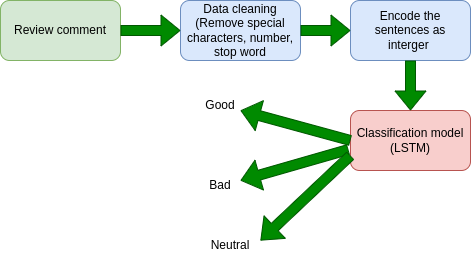

The diagram above was exported from draw.io. Its source (the exported page's mxGraphModel, read from the mxfile embedded in the PNG):
<mxGraphModel dx="1421" dy="799" grid="1" gridSize="10" guides="1" tooltips="1" connect="1" arrows="1" fold="1" page="1" pageScale="1" pageWidth="827" pageHeight="1169" math="0" shadow="0">
  <root>
    <mxCell id="0" />
    <mxCell id="1" parent="0" />
    <mxCell id="cGrfOa7tVGGRmnAUgxHE-1" value="Review comment" style="rounded=1;whiteSpace=wrap;html=1;fillColor=#d5e8d4;strokeColor=#82b366;" vertex="1" parent="1">
      <mxGeometry x="160" y="230" width="120" height="60" as="geometry" />
    </mxCell>
    <mxCell id="cGrfOa7tVGGRmnAUgxHE-3" value="Data cleaning&lt;br&gt;(Remove special characters, number, stop word" style="rounded=1;whiteSpace=wrap;html=1;fillColor=#dae8fc;strokeColor=#6c8ebf;" vertex="1" parent="1">
      <mxGeometry x="340" y="230" width="120" height="60" as="geometry" />
    </mxCell>
    <mxCell id="cGrfOa7tVGGRmnAUgxHE-5" value="" style="shape=flexArrow;endArrow=classic;html=1;rounded=0;exitX=1;exitY=0.5;exitDx=0;exitDy=0;fillColor=#008a00;strokeColor=#005700;" edge="1" parent="1" source="cGrfOa7tVGGRmnAUgxHE-1" target="cGrfOa7tVGGRmnAUgxHE-3">
      <mxGeometry width="50" height="50" relative="1" as="geometry">
        <mxPoint x="330" y="410" as="sourcePoint" />
        <mxPoint x="380" y="360" as="targetPoint" />
      </mxGeometry>
    </mxCell>
    <mxCell id="cGrfOa7tVGGRmnAUgxHE-6" value="Encode the sentences as interger&amp;nbsp;" style="rounded=1;whiteSpace=wrap;html=1;fillColor=#dae8fc;strokeColor=#6c8ebf;" vertex="1" parent="1">
      <mxGeometry x="510" y="230" width="120" height="60" as="geometry" />
    </mxCell>
    <mxCell id="cGrfOa7tVGGRmnAUgxHE-7" value="Classification model (LSTM)" style="rounded=1;whiteSpace=wrap;html=1;fillColor=#f8cecc;strokeColor=#b85450;" vertex="1" parent="1">
      <mxGeometry x="510" y="340" width="120" height="60" as="geometry" />
    </mxCell>
    <mxCell id="cGrfOa7tVGGRmnAUgxHE-8" value="" style="shape=flexArrow;endArrow=classic;html=1;rounded=0;exitX=1;exitY=0.5;exitDx=0;exitDy=0;fillColor=#008a00;strokeColor=#005700;" edge="1" parent="1" source="cGrfOa7tVGGRmnAUgxHE-3" target="cGrfOa7tVGGRmnAUgxHE-6">
      <mxGeometry width="50" height="50" relative="1" as="geometry">
        <mxPoint x="510" y="200" as="sourcePoint" />
        <mxPoint x="560" y="150" as="targetPoint" />
      </mxGeometry>
    </mxCell>
    <mxCell id="cGrfOa7tVGGRmnAUgxHE-9" value="" style="shape=flexArrow;endArrow=classic;html=1;rounded=0;exitX=0.5;exitY=1;exitDx=0;exitDy=0;entryX=0.5;entryY=0;entryDx=0;entryDy=0;fillColor=#008a00;strokeColor=#005700;" edge="1" parent="1" source="cGrfOa7tVGGRmnAUgxHE-6" target="cGrfOa7tVGGRmnAUgxHE-7">
      <mxGeometry width="50" height="50" relative="1" as="geometry">
        <mxPoint x="690" y="320" as="sourcePoint" />
        <mxPoint x="740" y="270" as="targetPoint" />
      </mxGeometry>
    </mxCell>
    <mxCell id="cGrfOa7tVGGRmnAUgxHE-10" value="" style="shape=flexArrow;endArrow=classic;html=1;rounded=0;exitX=0;exitY=0.5;exitDx=0;exitDy=0;fillColor=#008a00;strokeColor=#005700;" edge="1" parent="1" source="cGrfOa7tVGGRmnAUgxHE-7">
      <mxGeometry width="50" height="50" relative="1" as="geometry">
        <mxPoint x="360" y="380" as="sourcePoint" />
        <mxPoint x="400" y="340" as="targetPoint" />
      </mxGeometry>
    </mxCell>
    <mxCell id="cGrfOa7tVGGRmnAUgxHE-11" value="" style="shape=flexArrow;endArrow=classic;html=1;rounded=0;exitX=-0.017;exitY=0.65;exitDx=0;exitDy=0;exitPerimeter=0;fillColor=#008a00;strokeColor=#005700;" edge="1" parent="1" source="cGrfOa7tVGGRmnAUgxHE-7">
      <mxGeometry width="50" height="50" relative="1" as="geometry">
        <mxPoint x="500" y="415" as="sourcePoint" />
        <mxPoint x="400" y="410" as="targetPoint" />
      </mxGeometry>
    </mxCell>
    <mxCell id="cGrfOa7tVGGRmnAUgxHE-12" value="Good" style="text;html=1;strokeColor=none;fillColor=none;align=center;verticalAlign=middle;whiteSpace=wrap;rounded=0;" vertex="1" parent="1">
      <mxGeometry x="340" y="310" width="80" height="50" as="geometry" />
    </mxCell>
    <mxCell id="cGrfOa7tVGGRmnAUgxHE-15" value="Bad" style="text;html=1;strokeColor=none;fillColor=none;align=center;verticalAlign=middle;whiteSpace=wrap;rounded=0;" vertex="1" parent="1">
      <mxGeometry x="340" y="390" width="80" height="50" as="geometry" />
    </mxCell>
    <mxCell id="cGrfOa7tVGGRmnAUgxHE-16" value="" style="shape=flexArrow;endArrow=classic;html=1;rounded=0;exitX=0;exitY=0.75;exitDx=0;exitDy=0;fillColor=#008a00;strokeColor=#005700;" edge="1" parent="1" source="cGrfOa7tVGGRmnAUgxHE-7">
      <mxGeometry width="50" height="50" relative="1" as="geometry">
        <mxPoint x="500" y="391" as="sourcePoint" />
        <mxPoint x="420" y="470" as="targetPoint" />
      </mxGeometry>
    </mxCell>
    <mxCell id="cGrfOa7tVGGRmnAUgxHE-17" value="Neutral" style="text;html=1;strokeColor=none;fillColor=none;align=center;verticalAlign=middle;whiteSpace=wrap;rounded=0;" vertex="1" parent="1">
      <mxGeometry x="360" y="460" width="60" height="30" as="geometry" />
    </mxCell>
  </root>
</mxGraphModel>